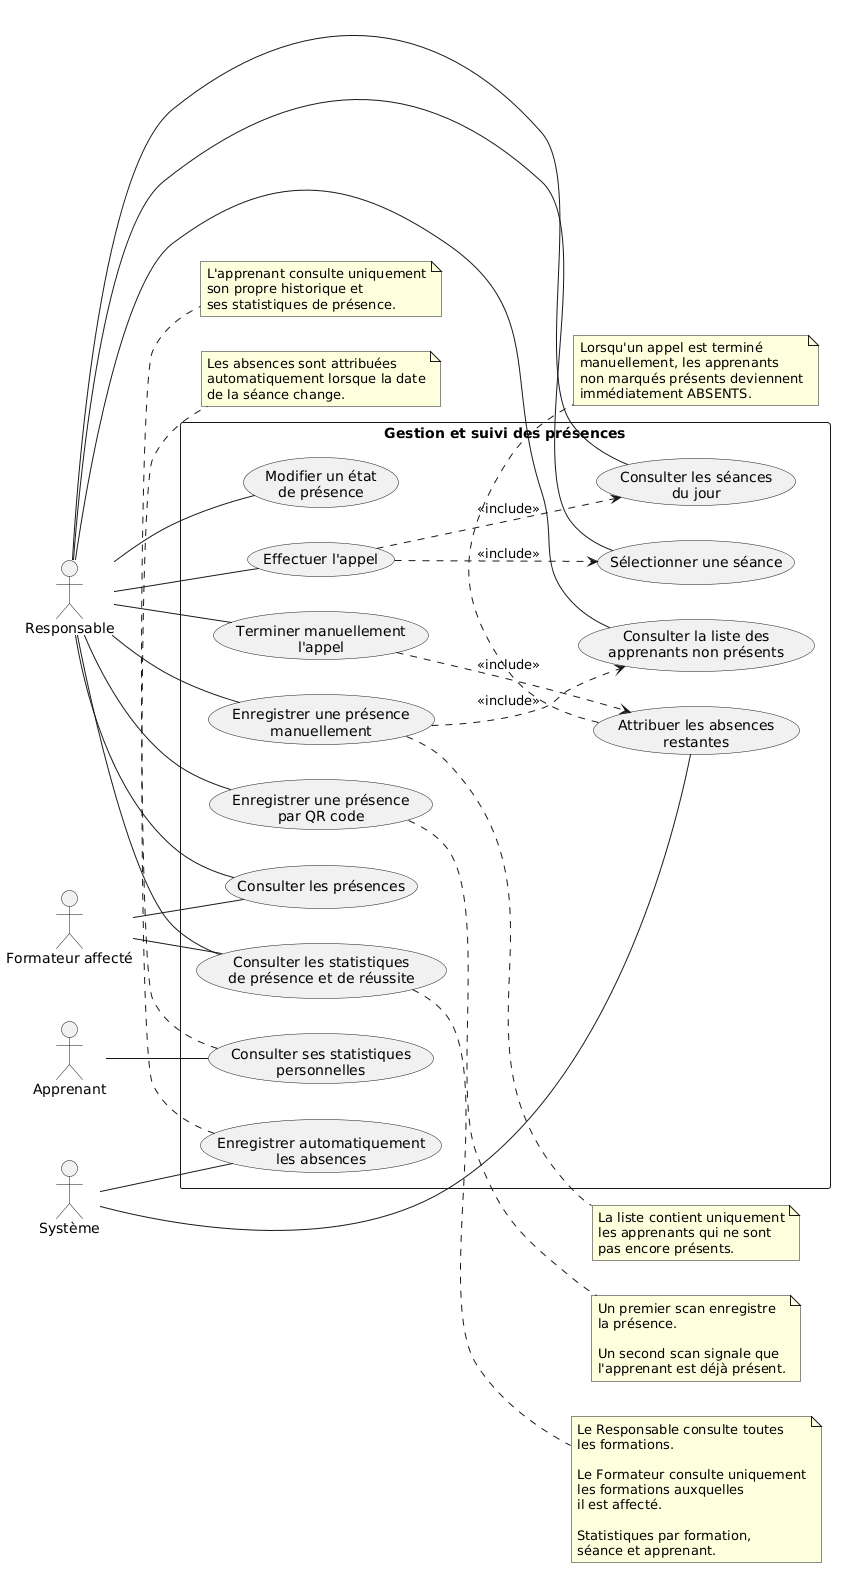

The diagram above was rendered by PlantUML. Its source (embedded in the PNG):
@startuml
left to right direction

actor "Responsable" as R
actor "Formateur affecté" as F
actor "Apprenant" as A
actor "Système" as S

rectangle "Gestion et suivi des présences" {

    usecase "Consulter les séances\ndu jour" as UC1
    usecase "Sélectionner une séance" as UC2
    usecase "Effectuer l'appel" as UC3

    usecase "Enregistrer une présence\npar QR code" as UC4
    usecase "Enregistrer une présence\nmanuellement" as UC5
    usecase "Consulter la liste des\napprenants non présents" as UC6

    usecase "Modifier un état\nde présence" as UC7
    usecase "Terminer manuellement\nl'appel" as UC8
    usecase "Attribuer les absences\nrestantes" as UC9
    usecase "Enregistrer automatiquement\nles absences" as UC10

    usecase "Consulter les présences" as UC11
    usecase "Consulter les statistiques\nde présence et de réussite" as UC12
    usecase "Consulter ses statistiques\npersonnelles" as UC13
}

R -- UC1
R -- UC2
R -- UC3
R -- UC4
R -- UC5
R -- UC6
R -- UC7
R -- UC8
R -- UC11
R -- UC12

F -- UC11
F -- UC12

A -- UC13

S -- UC9
S -- UC10

UC3 ..> UC1 : <<include>>
UC3 ..> UC2 : <<include>>
UC5 ..> UC6 : <<include>>
UC8 ..> UC9 : <<include>>

note right of UC4
Un premier scan enregistre
la présence.

Un second scan signale que
l'apprenant est déjà présent.
end note

note right of UC5
La liste contient uniquement
les apprenants qui ne sont
pas encore présents.
end note

note bottom of UC9
Lorsqu'un appel est terminé
manuellement, les apprenants
non marqués présents deviennent
immédiatement ABSENTS.
end note

note bottom of UC10
Les absences sont attribuées
automatiquement lorsque la date
de la séance change.
end note

note right of UC12
Le Responsable consulte toutes
les formations.

Le Formateur consulte uniquement
les formations auxquelles
il est affecté.

Statistiques par formation,
séance et apprenant.
end note

note bottom of UC13
L'apprenant consulte uniquement
son propre historique et
ses statistiques de présence.
end note
@enduml